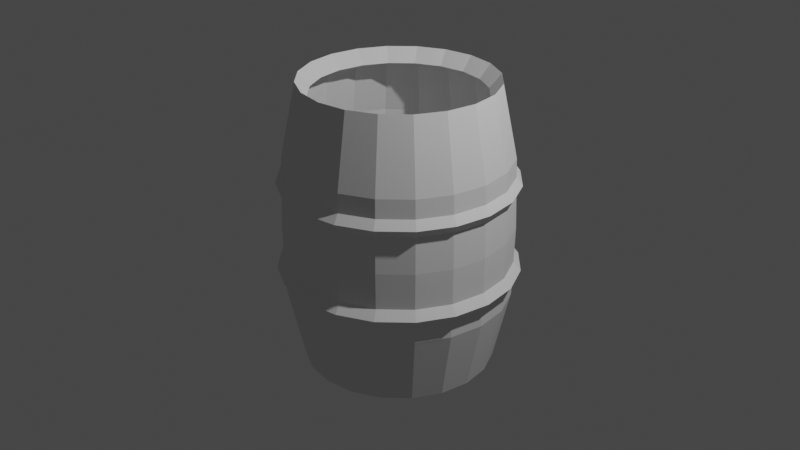 # Source: barrel-open.blend  (saved by Blender 2.81.16; exported with 4.5.12 LTS)
import bpy
from mathutils import Matrix  # noqa: F401  (used for matrix-valued properties, if any)

bpy.ops.wm.read_factory_settings(use_empty=True)
scene = bpy.context.scene
scene.name = 'Scene'

# ---- collections
col_collection = bpy.data.collections.new('Collection'); scene.collection.children.link(col_collection)

# ---- world
world_world = bpy.data.worlds.new('World'); scene.world = world_world
world_world.use_nodes = True; world_world.node_tree.nodes.clear()
_N = world_world.node_tree.nodes; _L = world_world.node_tree.links
n0 = _N.new('ShaderNodeOutputWorld'); n0.name = 'World Output'; n0.location = (300, 300)
n1 = _N.new('ShaderNodeBackground'); n1.name = 'Background'; n1.location = (10, 300)
n1.inputs[0].default_value = (0.05088, 0.05088, 0.05088, 1.0)
_L.new(n1.outputs[0], n0.inputs[0])
n0.is_active_output = True
world_world.color = (0.05088, 0.05088, 0.05088)
world_world.use_sun_shadow = False
world_world.sun_shadow_jitter_overblur = 0.0

# ---- cameras
cam_camera = bpy.data.cameras.new('Camera')
cam_camera.clip_end = 100.0
cam_camera.ortho_scale = 7.314

# ---- lights
light_light = bpy.data.lights.new('Light', 'POINT')
light_light.transmission_factor = 0.0
light_light.energy = 1000.0
light_light.shadow_soft_size = 0.1
light_light.shadow_maximum_resolution = 0.006
light_light.use_absolute_resolution = True

# ---- meshes
me_cylinder = bpy.data.meshes.new('Cylinder')
me_cylinder.from_pydata([(0.0, 1.0, -1.0), (0.0, 1.0, 1.0), (0.309, 0.9511, -1.0), (0.309, 0.9511, 1.0), (0.5878, 0.809, -1.0), (0.5878, 0.809, 1.0), (0.809, 0.5878, -1.0), (0.809, 0.5878, 1.0), (0.9511, 0.309, -1.0), (0.9511, 0.309, 1.0), (1.0, -4.371e-08, -1.0), (1.0, -4.371e-08, 1.0), (0.9511, -0.309, -1.0), (0.9511, -0.309, 1.0), (0.809, -0.5878, -1.0), (0.809, -0.5878, 1.0), (0.5878, -0.809, -1.0), (0.5878, -0.809, 1.0), (0.309, -0.9511, -1.0), (0.309, -0.9511, 1.0), (-3.258e-07, -1.0, -1.0), (-3.258e-07, -1.0, 1.0), (-0.309, -0.9511, -1.0), (-0.309, -0.9511, 1.0), (-0.5878, -0.809, -1.0), (-0.5878, -0.809, 1.0), (-0.809, -0.5878, -1.0), (-0.809, -0.5878, 1.0), (-0.9511, -0.309, -1.0), (-0.9511, -0.309, 1.0), (-1.0, 9.656e-07, -1.0), (-1.0, 9.656e-07, 1.0), (-0.9511, 0.309, -1.0), (-0.9511, 0.309, 1.0), (-0.809, 0.5878, -1.0), (-0.809, 0.5878, 1.0), (-0.5878, 0.809, -1.0), (-0.5878, 0.809, 1.0), (-0.309, 0.9511, -1.0), (-0.309, 0.9511, 1.0), (-1.065e-08, 1.183, 0.0), (0.3656, 1.125, 0.0), (0.6955, 0.9573, 0.0), (0.9573, 0.6955, 0.0), (1.125, 0.3656, 0.0), (1.183, -1.052e-07, 0.0), (1.125, -0.3656, 0.0), (0.9573, -0.6955, 0.0), (0.6955, -0.9573, 0.0), (0.3656, -1.125, 0.0), (-3.962e-07, -1.183, 0.0), (-0.3656, -1.125, 0.0), (-0.6955, -0.9573, 0.0), (-0.9573, -0.6955, 0.0), (-1.125, -0.3656, 0.0), (-1.183, 1.089e-06, 0.0), (-1.125, 0.3656, 0.0), (-0.9573, 0.6955, 0.0), (-0.6955, 0.9573, 0.0), (-0.3656, 1.125, 0.0), (-6.797e-09, 1.157, 0.5), (0.3574, 1.1, 0.5), (0.6799, 0.9358, 0.5), (0.9358, 0.6799, 0.5), (1.1, 0.3574, 0.5), (1.157, -9.703e-08, 0.5), (1.1, -0.3574, 0.5), (0.9358, -0.6799, 0.5), (0.6799, -0.9358, 0.5), (0.3574, -1.1, 0.5), (-3.837e-07, -1.157, 0.5), (-0.3574, -1.1, 0.5), (-0.6799, -0.9358, 0.5), (-0.9358, -0.6799, 0.5), (-1.1, -0.3574, 0.5), (-1.157, 1.07e-06, 0.5), (-1.1, 0.3574, 0.5), (-0.9358, 0.6799, 0.5), (-0.6799, 0.9358, 0.5), (-0.3574, 1.1, 0.5), (0.3606, 1.11, -0.5), (0.6859, 0.9441, -0.5), (0.9441, 0.6859, -0.5), (1.11, 0.3606, -0.5), (1.167, -9.935e-08, -0.5), (1.11, -0.3606, -0.5), (0.9441, -0.6859, -0.5), (0.6859, -0.9441, -0.5), (0.3606, -1.11, -0.5), (-3.872e-07, -1.167, -0.5), (-0.3606, -1.11, -0.5), (-0.6859, -0.9441, -0.5), (-0.9441, -0.6859, -0.5), (-1.11, -0.3606, -0.5), (-1.167, 1.078e-06, -0.5), (-1.11, 0.3606, -0.5), (-0.9441, 0.6859, -0.5), (-0.6859, 0.9441, -0.5), (-0.3606, 1.11, -0.5), (-7.01e-09, 1.167, -0.5), (0.2783, 0.8308, 0.9056), (0.0058, 0.874, 0.9056), (0.5241, 0.7055, 0.9056), (0.7192, 0.5105, 0.9056), (0.8445, 0.2646, 0.9056), (0.8876, -0.007877, 0.9056), (0.8445, -0.2804, 0.9056), (0.7192, -0.5262, 0.9056), (0.5241, -0.7213, 0.9056), (0.2783, -0.8466, 0.9056), (0.0058, -0.8897, 0.9056), (-0.2667, -0.8466, 0.9056), (-0.5125, -0.7213, 0.9056), (-0.7076, -0.5262, 0.9056), (-0.8329, -0.2804, 0.9056), (-0.876, -0.007876, 0.9056), (-0.8329, 0.2646, 0.9056), (-0.7076, 0.5105, 0.9056), (-0.5125, 0.7055, 0.9056), (-0.2667, 0.8308, 0.9056), (0.3615, 1.113, 0.25), (0.6877, 0.9465, 0.25), (0.9465, 0.6877, 0.25), (1.113, 0.3615, 0.25), (1.17, -1.011e-07, 0.25), (1.113, -0.3615, 0.25), (0.9465, -0.6877, 0.25), (0.6877, -0.9465, 0.25), (0.3615, -1.113, 0.25), (-3.899e-07, -1.17, 0.25), (-0.3615, -1.113, 0.25), (-0.6877, -0.9465, 0.25), (-0.9465, -0.6877, 0.25), (-1.113, -0.3615, 0.25), (-1.17, 1.08e-06, 0.25), (-1.113, 0.3615, 0.25), (-0.9465, 0.6877, 0.25), (-0.6877, 0.9465, 0.25), (-0.3615, 1.113, 0.25), (-8.723e-09, 1.17, 0.25), (-7.782e-09, 1.163, 0.3722), (0.3595, 1.107, 0.3722), (0.6839, 0.9413, 0.3722), (0.9413, 0.6839, 0.3722), (1.107, 0.3595, 0.3722), (1.163, -9.913e-08, 0.3722), (1.107, -0.3595, 0.3722), (0.9413, -0.6839, 0.3722), (0.6839, -0.9413, 0.3722), (0.3595, -1.107, 0.3722), (-3.869e-07, -1.163, 0.3722), (-0.3595, -1.107, 0.3722), (-0.6839, -0.9413, 0.3722), (-0.9413, -0.6839, 0.3722), (-1.107, -0.3595, 0.3722), (-1.163, 1.075e-06, 0.3722), (-1.107, 0.3595, 0.3722), (-0.9413, 0.6839, 0.3722), (-0.6839, 0.9413, 0.3722), (-0.3595, 1.107, 0.3722), (-8.83e-09, 1.175, -0.25), (0.3631, 1.118, -0.25), (0.6907, 0.9507, -0.25), (0.9507, 0.6907, -0.25), (1.118, 0.3631, -0.25), (1.175, -1.023e-07, -0.25), (1.118, -0.3631, -0.25), (0.9507, -0.6907, -0.25), (0.6907, -0.9507, -0.25), (0.3631, -1.118, -0.25), (-3.917e-07, -1.175, -0.25), (-0.3631, -1.118, -0.25), (-0.6907, -0.9507, -0.25), (-0.9507, -0.6907, -0.25), (-1.118, -0.3631, -0.25), (-1.175, 1.084e-06, -0.25), (-1.118, 0.3631, -0.25), (-0.9507, 0.6907, -0.25), (-0.6907, 0.9507, -0.25), (-0.3631, 1.118, -0.25), (0.3619, 1.114, -0.375), (0.6883, 0.9474, -0.375), (0.9474, 0.6883, -0.375), (1.114, 0.3619, -0.375), (1.171, -1.008e-07, -0.375), (1.114, -0.3619, -0.375), (0.9474, -0.6883, -0.375), (0.6883, -0.9474, -0.375), (0.3619, -1.114, -0.375), (-3.895e-07, -1.171, -0.375), (-0.3619, -1.114, -0.375), (-0.6883, -0.9474, -0.375), (-0.9474, -0.6883, -0.375), (-1.114, -0.3619, -0.375), (-1.171, 1.081e-06, -0.375), (-1.114, 0.3619, -0.375), (-0.9474, 0.6883, -0.375), (-0.6883, 0.9474, -0.375), (-0.3619, 1.114, -0.375), (-7.92e-09, 1.171, -0.375), (0.3595, 1.107, 0.3707), (0.3615, 1.113, 0.2486), (0.6839, 0.9413, 0.3707), (0.6877, 0.9465, 0.2486), (0.9413, 0.6839, 0.3707), (0.9465, 0.6877, 0.2486), (1.107, 0.3595, 0.3707), (1.113, 0.3615, 0.2486), (1.163, -1.903e-07, 0.3707), (1.17, -1.923e-07, 0.2486), (1.107, -0.3595, 0.3707), (1.113, -0.3615, 0.2486), (0.9413, -0.6839, 0.3707), (0.9465, -0.6877, 0.2486), (0.6839, -0.9413, 0.3707), (0.6877, -0.9465, 0.2486), (0.3595, -1.107, 0.3707), (0.3615, -1.113, 0.2486), (-4.177e-07, -1.163, 0.3707), (-4.207e-07, -1.17, 0.2486), (-0.3595, -1.107, 0.3707), (-0.3615, -1.113, 0.2486), (-0.6839, -0.9413, 0.3707), (-0.6877, -0.9465, 0.2486), (-0.9413, -0.6839, 0.3707), (-0.9465, -0.6877, 0.2486), (-1.107, -0.3595, 0.3707), (-1.113, -0.3615, 0.2486), (-1.163, 9.841e-07, 0.3707), (-1.17, 9.886e-07, 0.2486), (-1.107, 0.3595, 0.3707), (-1.113, 0.3615, 0.2486), (-0.9413, 0.6839, 0.3707), (-0.9465, 0.6877, 0.2486), (-0.6839, 0.9413, 0.3707), (-0.6877, 0.9465, 0.2486), (-0.3595, 1.107, 0.3707), (-0.3615, 1.113, 0.2486), (-3.949e-08, 1.17, 0.2486), (-3.855e-08, 1.163, 0.3707), (-3.869e-08, 1.171, -0.3764), (-3.96e-08, 1.175, -0.2514), (0.3631, 1.118, -0.2514), (0.6907, 0.9507, -0.2514), (0.9507, 0.6907, -0.2514), (1.118, 0.3631, -0.2514), (1.175, -1.934e-07, -0.2514), (1.118, -0.3631, -0.2514), (0.9507, -0.6907, -0.2514), (0.6907, -0.9507, -0.2514), (0.3631, -1.118, -0.2514), (-4.225e-07, -1.175, -0.2514), (-0.3631, -1.118, -0.2514), (-0.6907, -0.9507, -0.2514), (-0.9507, -0.6907, -0.2514), (-1.118, -0.3631, -0.2514), (-1.175, 9.926e-07, -0.2514), (-1.118, 0.3631, -0.2514), (-0.9507, 0.6907, -0.2514), (-0.6907, 0.9507, -0.2514), (-0.3631, 1.118, -0.2514), (0.3619, 1.114, -0.3764), (0.6883, 0.9474, -0.3764), (0.9474, 0.6883, -0.3764), (1.114, 0.3619, -0.3764), (1.171, -1.92e-07, -0.3764), (1.114, -0.3619, -0.3764), (0.9474, -0.6883, -0.3764), (0.6883, -0.9474, -0.3764), (0.3619, -1.114, -0.3764), (-4.203e-07, -1.171, -0.3764), (-0.3619, -1.114, -0.3764), (-0.6883, -0.9474, -0.3764), (-0.9474, -0.6883, -0.3764), (-1.114, -0.3619, -0.3764), (-1.171, 9.9e-07, -0.3764), (-1.114, 0.3619, -0.3764), (-0.9474, 0.6883, -0.3764), (-0.6883, 0.9474, -0.3764), (-0.3619, 1.114, -0.3764), (0.3595, 1.107, 0.3707), (0.3615, 1.113, 0.2486), (0.6839, 0.9413, 0.3707), (0.6877, 0.9465, 0.2486), (0.9413, 0.6839, 0.3707), (0.9465, 0.6877, 0.2486), (1.107, 0.3595, 0.3707), (1.113, 0.3615, 0.2486), (1.163, -1.903e-07, 0.3707), (1.17, -1.923e-07, 0.2486), (1.107, -0.3595, 0.3707), (1.113, -0.3615, 0.2486), (0.9413, -0.6839, 0.3707), (0.9465, -0.6877, 0.2486), (0.6839, -0.9413, 0.3707), (0.6877, -0.9465, 0.2486), (0.3595, -1.107, 0.3707), (0.3615, -1.113, 0.2486), (-4.177e-07, -1.163, 0.3707), (-4.207e-07, -1.17, 0.2486), (-0.3595, -1.107, 0.3707), (-0.3615, -1.113, 0.2486), (-0.6839, -0.9413, 0.3707), (-0.6877, -0.9465, 0.2486), (-0.9413, -0.6839, 0.3707), (-0.9465, -0.6877, 0.2486), (-1.107, -0.3595, 0.3707), (-1.113, -0.3615, 0.2486), (-1.163, 9.841e-07, 0.3707), (-1.17, 9.886e-07, 0.2486), (-1.107, 0.3595, 0.3707), (-1.113, 0.3615, 0.2486), (-0.9413, 0.6839, 0.3707), (-0.9465, 0.6877, 0.2486), (-0.6839, 0.9413, 0.3707), (-0.6877, 0.9465, 0.2486), (-0.3595, 1.107, 0.3707), (-0.3615, 1.113, 0.2486), (-3.949e-08, 1.17, 0.2486), (-3.855e-08, 1.163, 0.3707), (-3.869e-08, 1.171, -0.3764), (-3.96e-08, 1.175, -0.2514), (0.3631, 1.118, -0.2514), (0.6907, 0.9507, -0.2514), (0.9507, 0.6907, -0.2514), (1.118, 0.3631, -0.2514), (1.175, -1.934e-07, -0.2514), (1.118, -0.3631, -0.2514), (0.9507, -0.6907, -0.2514), (0.6907, -0.9507, -0.2514), (0.3631, -1.118, -0.2514), (-4.225e-07, -1.175, -0.2514), (-0.3631, -1.118, -0.2514), (-0.6907, -0.9507, -0.2514), (-0.9507, -0.6907, -0.2514), (-1.118, -0.3631, -0.2514), (-1.175, 9.926e-07, -0.2514), (-1.118, 0.3631, -0.2514), (-0.9507, 0.6907, -0.2514), (-0.6907, 0.9507, -0.2514), (-0.3631, 1.118, -0.2514), (0.3619, 1.114, -0.3764), (0.6883, 0.9474, -0.3764), (0.9474, 0.6883, -0.3764), (1.114, 0.3619, -0.3764), (1.171, -1.92e-07, -0.3764), (1.114, -0.3619, -0.3764), (0.9474, -0.6883, -0.3764), (0.6883, -0.9474, -0.3764), (0.3619, -1.114, -0.3764), (-4.203e-07, -1.171, -0.3764), (-0.3619, -1.114, -0.3764), (-0.6883, -0.9474, -0.3764), (-0.9474, -0.6883, -0.3764), (-1.114, -0.3619, -0.3764), (-1.171, 9.9e-07, -0.3764), (-1.114, 0.3619, -0.3764), (-0.9474, 0.6883, -0.3764), (-0.6883, 0.9474, -0.3764), (-0.3619, 1.114, -0.3764), (0.3595, 1.107, 0.3707), (0.3615, 1.113, 0.2486), (0.6839, 0.9413, 0.3707), (0.6877, 0.9465, 0.2486), (0.9413, 0.6839, 0.3707), (0.9465, 0.6877, 0.2486), (1.107, 0.3595, 0.3707), (1.113, 0.3615, 0.2486), (1.163, -1.903e-07, 0.3707), (1.17, -1.923e-07, 0.2486), (1.107, -0.3595, 0.3707), (1.113, -0.3615, 0.2486), (0.9413, -0.6839, 0.3707), (0.9465, -0.6877, 0.2486), (0.6839, -0.9413, 0.3707), (0.6877, -0.9465, 0.2486), (0.3595, -1.107, 0.3707), (0.3615, -1.113, 0.2486), (-4.177e-07, -1.163, 0.3707), (-4.207e-07, -1.17, 0.2486), (-0.3595, -1.107, 0.3707), (-0.3615, -1.113, 0.2486), (-0.6839, -0.9413, 0.3707), (-0.6877, -0.9465, 0.2486), (-0.9413, -0.6839, 0.3707), (-0.9465, -0.6877, 0.2486), (-1.107, -0.3595, 0.3707), (-1.113, -0.3615, 0.2486), (-1.163, 9.841e-07, 0.3707), (-1.17, 9.886e-07, 0.2486), (-1.107, 0.3595, 0.3707), (-1.113, 0.3615, 0.2486), (-0.9413, 0.6839, 0.3707), (-0.9465, 0.6877, 0.2486), (-0.6839, 0.9413, 0.3707), (-0.6877, 0.9465, 0.2486), (-0.3595, 1.107, 0.3707), (-0.3615, 1.113, 0.2486), (-3.949e-08, 1.17, 0.2486), (-3.855e-08, 1.163, 0.3707), (-3.869e-08, 1.171, -0.3764), (-3.96e-08, 1.175, -0.2514), (0.3631, 1.118, -0.2514), (0.6907, 0.9507, -0.2514), (0.9507, 0.6907, -0.2514), (1.118, 0.3631, -0.2514), (1.175, -1.934e-07, -0.2514), (1.118, -0.3631, -0.2514), (0.9507, -0.6907, -0.2514), (0.6907, -0.9507, -0.2514), (0.3631, -1.118, -0.2514), (-4.225e-07, -1.175, -0.2514), (-0.3631, -1.118, -0.2514), (-0.6907, -0.9507, -0.2514), (-0.9507, -0.6907, -0.2514), (-1.118, -0.3631, -0.2514), (-1.175, 9.926e-07, -0.2514), (-1.118, 0.3631, -0.2514), (-0.9507, 0.6907, -0.2514), (-0.6907, 0.9507, -0.2514), (-0.3631, 1.118, -0.2514), (0.3619, 1.114, -0.3764), (0.6883, 0.9474, -0.3764), (0.9474, 0.6883, -0.3764), (1.114, 0.3619, -0.3764), (1.171, -1.92e-07, -0.3764), (1.114, -0.3619, -0.3764), (0.9474, -0.6883, -0.3764), (0.6883, -0.9474, -0.3764), (0.3619, -1.114, -0.3764), (-4.203e-07, -1.171, -0.3764), (-0.3619, -1.114, -0.3764), (-0.6883, -0.9474, -0.3764), (-0.9474, -0.6883, -0.3764), (-1.114, -0.3619, -0.3764), (-1.171, 9.9e-07, -0.3764), (-1.114, 0.3619, -0.3764), (-0.9474, 0.6883, -0.3764), (-0.6883, 0.9474, -0.3764), (-0.3619, 1.114, -0.3764), (-4.579e-08, 1.252, -0.3139), (0.3869, 1.191, -0.3139), (0.736, 1.013, -0.3139), (1.013, 0.736, -0.3139), (1.191, 0.3869, -0.3139), (1.252, -2.173e-07, -0.3139), (1.191, -0.3869, -0.3139), (1.013, -0.736, -0.3139), (0.736, -1.013, -0.3139), (0.3869, -1.191, -0.3139), (-4.538e-07, -1.252, -0.3139), (-0.3869, -1.191, -0.3139), (-0.736, -1.013, -0.3139), (-1.013, -0.736, -0.3139), (-1.191, -0.3869, -0.3139), (-1.252, 1.046e-06, -0.3139), (-1.191, 0.3869, -0.3139), (-1.013, 0.736, -0.3139), (-0.736, 1.013, -0.3139), (-0.3869, 1.191, -0.3139), (0.3799, 1.169, 0.3097), (0.7225, 0.9945, 0.3097), (0.9945, 0.7225, 0.3097), (1.169, 0.3799, 0.3097), (1.229, -2.114e-07, 0.3097), (1.169, -0.3799, 0.3097), (0.9945, -0.7225, 0.3097), (0.7225, -0.9945, 0.3097), (0.3799, -1.169, 0.3097), (-4.42e-07, -1.229, 0.3097), (-0.3799, -1.169, 0.3097), (-0.7225, -0.9945, 0.3097), (-0.9945, -0.7225, 0.3097), (-1.169, -0.3799, 0.3097), (-1.229, 1.029e-06, 0.3097), (-1.169, 0.3799, 0.3097), (-0.9945, 0.7225, 0.3097), (-0.7225, 0.9945, 0.3097), (-0.3799, 1.169, 0.3097), (-4.148e-08, 1.229, 0.3097), (3.252e-09, 0.944, -0.9334), (0.2917, 0.8978, -0.9334), (0.5549, 0.7637, -0.9334), (0.7637, 0.5549, -0.9334), (0.8978, 0.2917, -0.9334), (0.944, -2.492e-08, -0.9334), (0.8978, -0.2917, -0.9334), (0.7637, -0.5549, -0.9334), (0.5549, -0.7637, -0.9334), (0.2917, -0.8978, -0.9334), (-3.044e-07, -0.944, -0.9334), (-0.2917, -0.8978, -0.9334), (-0.5549, -0.7637, -0.9334), (-0.7637, -0.5549, -0.9334), (-0.8978, -0.2917, -0.9334), (-0.944, 9.279e-07, -0.9334), (-0.8978, 0.2917, -0.9334), (-0.7637, 0.5549, -0.9334), (-0.5549, 0.7637, -0.9334), (-0.2917, 0.8978, -0.9334), (-0.2982, -0.7134, 0.9076), (-0.3142, -0.616, 0.9482)], [(501, 500)], [(60, 1, 3, 61), (61, 3, 5, 62), (62, 5, 7, 63), (63, 7, 9, 64), (64, 9, 11, 65), (65, 11, 13, 66), (66, 13, 15, 67), (67, 15, 17, 68), (68, 17, 19, 69), (69, 19, 21, 70), (70, 21, 23, 71), (71, 23, 25, 72), (72, 25, 27, 73), (73, 27, 29, 74), (74, 29, 31, 75), (75, 31, 33, 76), (76, 33, 35, 77), (77, 35, 37, 78), (29, 27, 113, 114), (78, 37, 39, 79), (79, 39, 1, 60), (10, 12, 486, 485), (179, 59, 40, 160), (178, 58, 59, 179), (177, 57, 58, 178), (176, 56, 57, 177), (175, 55, 56, 176), (174, 54, 55, 175), (173, 53, 54, 174), (172, 52, 53, 173), (171, 51, 52, 172), (170, 50, 51, 171), (169, 49, 50, 170), (168, 48, 49, 169), (167, 47, 48, 168), (166, 46, 47, 167), (165, 45, 46, 166), (164, 44, 45, 165), (163, 43, 44, 164), (162, 42, 43, 163), (161, 41, 42, 162), (160, 40, 41, 161), (159, 79, 60, 140), (158, 78, 79, 159), (157, 77, 78, 158), (156, 76, 77, 157), (155, 75, 76, 156), (154, 74, 75, 155), (153, 73, 74, 154), (152, 72, 73, 153), (151, 71, 72, 152), (150, 70, 71, 151), (149, 69, 70, 150), (148, 68, 69, 149), (147, 67, 68, 148), (146, 66, 67, 147), (145, 65, 66, 146), (144, 64, 65, 145), (143, 63, 64, 144), (142, 62, 63, 143), (141, 61, 62, 142), (140, 60, 61, 141), (0, 99, 80, 2), (2, 80, 81, 4), (4, 81, 82, 6), (6, 82, 83, 8), (8, 83, 84, 10), (10, 84, 85, 12), (12, 85, 86, 14), (14, 86, 87, 16), (16, 87, 88, 18), (18, 88, 89, 20), (20, 89, 90, 22), (22, 90, 91, 24), (24, 91, 92, 26), (26, 92, 93, 28), (28, 93, 94, 30), (30, 94, 95, 32), (32, 95, 96, 34), (34, 96, 97, 36), (36, 97, 98, 38), (38, 98, 99, 0), (39, 37, 118, 119), (5, 3, 100, 102), (15, 13, 106, 107), (25, 23, 111, 112), (35, 33, 116, 117), (11, 9, 104, 105), (21, 19, 109, 110), (31, 29, 114, 115), (1, 39, 119, 101), (7, 5, 102, 103), (17, 15, 107, 108), (3, 1, 101, 100), (27, 25, 112, 113), (37, 35, 117, 118), (13, 11, 105, 106), (23, 21, 110, 111), (33, 31, 115, 116), (9, 7, 103, 104), (19, 17, 108, 109), (40, 139, 120, 41), (41, 120, 121, 42), (42, 121, 122, 43), (43, 122, 123, 44), (44, 123, 124, 45), (45, 124, 125, 46), (46, 125, 126, 47), (47, 126, 127, 48), (48, 127, 128, 49), (49, 128, 129, 50), (50, 129, 130, 51), (51, 130, 131, 52), (52, 131, 132, 53), (53, 132, 133, 54), (54, 133, 134, 55), (55, 134, 135, 56), (56, 135, 136, 57), (57, 136, 137, 58), (58, 137, 138, 59), (59, 138, 139, 40), (180, 199, 240, 261), (166, 167, 248, 247), (127, 126, 213, 215), (181, 180, 261, 262), (159, 140, 239, 236), (165, 166, 247, 246), (126, 125, 211, 213), (182, 181, 262, 263), (158, 159, 236, 234), (164, 165, 246, 245), (125, 124, 209, 211), (183, 182, 263, 264), (157, 158, 234, 232), (163, 164, 245, 244), (124, 123, 207, 209), (184, 183, 264, 265), (156, 157, 232, 230), (162, 163, 244, 243), (123, 122, 205, 207), (185, 184, 265, 266), (155, 156, 230, 228), (161, 162, 243, 242), (122, 121, 203, 205), (186, 185, 266, 267), (154, 155, 228, 226), (160, 161, 242, 241), (121, 120, 201, 203), (187, 186, 267, 268), (153, 154, 226, 224), (120, 139, 238, 201), (188, 187, 268, 269), (152, 153, 224, 222), (189, 188, 269, 270), (151, 152, 222, 220), (190, 189, 270, 271), (150, 151, 220, 218), (191, 190, 271, 272), (149, 150, 218, 216), (192, 191, 272, 273), (148, 149, 216, 214), (98, 198, 199, 99), (97, 197, 198, 98), (96, 196, 197, 97), (95, 195, 196, 96), (94, 194, 195, 95), (93, 193, 194, 94), (92, 192, 193, 93), (91, 191, 192, 92), (90, 190, 191, 91), (89, 189, 190, 90), (88, 188, 189, 89), (87, 187, 188, 88), (86, 186, 187, 87), (85, 185, 186, 86), (84, 184, 185, 85), (83, 183, 184, 84), (82, 182, 183, 83), (81, 181, 182, 82), (80, 180, 181, 81), (99, 199, 180, 80), (258, 259, 339, 338), (276, 275, 355, 356), (213, 211, 291, 293), (220, 222, 302, 300), (257, 258, 338, 337), (277, 276, 356, 357), (211, 209, 289, 291), (218, 220, 300, 298), (256, 257, 337, 336), (278, 277, 357, 358), (209, 207, 287, 289), (216, 218, 298, 296), (255, 256, 336, 335), (279, 278, 358, 359), (207, 205, 285, 287), (214, 216, 296, 294), (254, 255, 335, 334), (240, 279, 359, 320), (205, 203, 283, 285), (212, 214, 294, 292), (253, 254, 334, 333), (203, 201, 281, 283), (210, 212, 292, 290), (252, 253, 333, 332), (201, 238, 318, 281), (208, 210, 290, 288), (251, 252, 332, 331), (206, 208, 288, 286), (250, 251, 331, 330), (204, 206, 286, 284), (249, 250, 330, 329), (202, 204, 284, 282), (248, 249, 329, 328), (200, 202, 282, 280), (247, 248, 328, 327), (261, 240, 320, 341), (239, 200, 280, 319), (246, 247, 327, 326), (262, 261, 341, 342), (245, 246, 326, 325), (128, 127, 215, 217), (167, 168, 249, 248), (129, 128, 217, 219), (168, 169, 250, 249), (130, 129, 219, 221), (169, 170, 251, 250), (131, 130, 221, 223), (170, 171, 252, 251), (132, 131, 223, 225), (171, 172, 253, 252), (133, 132, 225, 227), (172, 173, 254, 253), (140, 141, 200, 239), (134, 133, 227, 229), (173, 174, 255, 254), (141, 142, 202, 200), (135, 134, 229, 231), (199, 198, 279, 240), (174, 175, 256, 255), (142, 143, 204, 202), (136, 135, 231, 233), (198, 197, 278, 279), (175, 176, 257, 256), (143, 144, 206, 204), (137, 136, 233, 235), (197, 196, 277, 278), (176, 177, 258, 257), (144, 145, 208, 206), (138, 137, 235, 237), (196, 195, 276, 277), (177, 178, 259, 258), (145, 146, 210, 208), (139, 138, 237, 238), (195, 194, 275, 276), (178, 179, 260, 259), (146, 147, 212, 210), (194, 193, 274, 275), (179, 160, 241, 260), (147, 148, 214, 212), (193, 192, 273, 274), (358, 357, 437, 438), (289, 287, 367, 369), (296, 298, 378, 376), (335, 336, 416, 415), (359, 358, 438, 439), (287, 285, 365, 367), (294, 296, 376, 374), (334, 335, 415, 414), (320, 359, 439, 400), (285, 283, 363, 365), (292, 294, 374, 372), (333, 334, 414, 413), (283, 281, 361, 363), (290, 292, 372, 370), (332, 333, 413, 412), (281, 318, 398, 361), (288, 290, 370, 368), (331, 332, 412, 411), (286, 288, 368, 366), (330, 331, 411, 410), (284, 286, 366, 364), (329, 330, 410, 409), (282, 284, 364, 362), (328, 329, 409, 408), (280, 282, 362, 360), (327, 328, 408, 407), (341, 320, 400, 421), (319, 280, 360, 399), (326, 327, 407, 406), (342, 341, 421, 422), (325, 326, 406, 405), (343, 342, 422, 423), (318, 317, 397, 398), (324, 325, 405, 404), (344, 343, 423, 424), (317, 315, 395, 397), (323, 324, 404, 403), (345, 344, 424, 425), (315, 313, 393, 395), (322, 323, 403, 402), (222, 224, 304, 302), (215, 213, 293, 295), (275, 274, 354, 355), (259, 260, 340, 339), (224, 226, 306, 304), (217, 215, 295, 297), (274, 273, 353, 354), (260, 241, 321, 340), (226, 228, 308, 306), (219, 217, 297, 299), (273, 272, 352, 353), (228, 230, 310, 308), (221, 219, 299, 301), (272, 271, 351, 352), (230, 232, 312, 310), (223, 221, 301, 303), (271, 270, 350, 351), (232, 234, 314, 312), (225, 223, 303, 305), (270, 269, 349, 350), (234, 236, 316, 314), (227, 225, 305, 307), (269, 268, 348, 349), (236, 239, 319, 316), (229, 227, 307, 309), (268, 267, 347, 348), (231, 229, 309, 311), (267, 266, 346, 347), (241, 242, 322, 321), (233, 231, 311, 313), (266, 265, 345, 346), (242, 243, 323, 322), (235, 233, 313, 315), (265, 264, 344, 345), (243, 244, 324, 323), (237, 235, 315, 317), (264, 263, 343, 344), (244, 245, 325, 324), (238, 237, 317, 318), (263, 262, 342, 343), (479, 399, 360, 460), (460, 360, 362, 461), (461, 362, 364, 462), (462, 364, 366, 463), (463, 366, 368, 464), (464, 368, 370, 465), (465, 370, 372, 466), (466, 372, 374, 467), (467, 374, 376, 468), (468, 376, 378, 469), (469, 378, 380, 470), (470, 380, 382, 471), (471, 382, 384, 472), (472, 384, 386, 473), (473, 386, 388, 474), (474, 388, 390, 475), (475, 390, 392, 476), (476, 392, 394, 477), (477, 394, 396, 478), (478, 396, 399, 479), (440, 401, 402, 441), (441, 402, 403, 442), (442, 403, 404, 443), (443, 404, 405, 444), (444, 405, 406, 445), (445, 406, 407, 446), (446, 407, 408, 447), (447, 408, 409, 448), (448, 409, 410, 449), (449, 410, 411, 450), (450, 411, 412, 451), (451, 412, 413, 452), (452, 413, 414, 453), (453, 414, 415, 454), (454, 415, 416, 455), (455, 416, 417, 456), (456, 417, 418, 457), (457, 418, 419, 458), (458, 419, 420, 459), (459, 420, 401, 440), (336, 337, 417, 416), (298, 300, 380, 378), (291, 289, 369, 371), (357, 356, 436, 437), (337, 338, 418, 417), (300, 302, 382, 380), (293, 291, 371, 373), (356, 355, 435, 436), (338, 339, 419, 418), (302, 304, 384, 382), (295, 293, 373, 375), (355, 354, 434, 435), (339, 340, 420, 419), (304, 306, 386, 384), (297, 295, 375, 377), (354, 353, 433, 434), (340, 321, 401, 420), (306, 308, 388, 386), (299, 297, 377, 379), (353, 352, 432, 433), (308, 310, 390, 388), (301, 299, 379, 381), (352, 351, 431, 432), (310, 312, 392, 390), (303, 301, 381, 383), (351, 350, 430, 431), (312, 314, 394, 392), (305, 303, 383, 385), (350, 349, 429, 430), (314, 316, 396, 394), (307, 305, 385, 387), (349, 348, 428, 429), (316, 319, 399, 396), (309, 307, 387, 389), (348, 347, 427, 428), (311, 309, 389, 391), (347, 346, 426, 427), (321, 322, 402, 401), (313, 311, 391, 393), (346, 345, 425, 426), (439, 459, 440, 400), (438, 458, 459, 439), (437, 457, 458, 438), (436, 456, 457, 437), (435, 455, 456, 436), (434, 454, 455, 435), (433, 453, 454, 434), (432, 452, 453, 433), (431, 451, 452, 432), (430, 450, 451, 431), (429, 449, 450, 430), (428, 448, 449, 429), (427, 447, 448, 428), (426, 446, 447, 427), (425, 445, 446, 426), (424, 444, 445, 425), (423, 443, 444, 424), (422, 442, 443, 423), (421, 441, 442, 422), (400, 440, 441, 421), (397, 478, 479, 398), (395, 477, 478, 397), (393, 476, 477, 395), (391, 475, 476, 393), (389, 474, 475, 391), (387, 473, 474, 389), (385, 472, 473, 387), (383, 471, 472, 385), (381, 470, 471, 383), (379, 469, 470, 381), (377, 468, 469, 379), (375, 467, 468, 377), (373, 466, 467, 375), (371, 465, 466, 373), (369, 464, 465, 371), (367, 463, 464, 369), (365, 462, 463, 367), (363, 461, 462, 365), (361, 460, 461, 363), (398, 479, 460, 361), (480, 481, 482, 483, 484, 485, 486, 487, 488, 489, 490, 491, 492, 493, 494, 495, 496, 497, 498, 499), (20, 22, 491, 490), (30, 32, 496, 495), (6, 8, 484, 483), (16, 18, 489, 488), (26, 28, 494, 493), (36, 38, 499, 498), (2, 4, 482, 481), (12, 14, 487, 486), (22, 24, 492, 491), (32, 34, 497, 496), (8, 10, 485, 484), (18, 20, 490, 489), (28, 30, 495, 494), (38, 0, 480, 499), (4, 6, 483, 482), (14, 16, 488, 487), (0, 2, 481, 480), (24, 26, 493, 492), (34, 36, 498, 497)])
_uv = me_cylinder.uv_layers.new(name='UVMap')
_uv.uv.foreach_set('vector', [1.0, 0.875, 1.0, 1.0, 0.95, 1.0, 0.95, 0.875, 0.95, 0.875, 0.95, 1.0, 0.9, 1.0, 0.9, 0.875, 0.9, 0.875, 0.9, 1.0, 0.85, 1.0, 0.85, 0.875, 0.85, 0.875, 0.85, 1.0, 0.8, 1.0, 0.8, 0.875, 0.8, 0.875, 0.8, 1.0, 0.75, 1.0, 0.75, 0.875, 0.75, 0.875, 0.75, 1.0, 0.7, 1.0, 0.7, 0.875, 0.7, 0.875, 0.7, 1.0, 0.65, 1.0, 0.65, 0.875, 0.65, 0.875, 0.65, 1.0, 0.6, 1.0, 0.6, 0.875, 0.6, 0.875, 0.6, 1.0, 0.55, 1.0, 0.55, 0.875, 0.55, 0.875, 0.55, 1.0, 0.5, 1.0, 0.5, 0.875, 0.5, 0.875, 0.5, 1.0, 0.45, 1.0, 0.45, 0.875, 0.45, 0.875, 0.45, 1.0, 0.4, 1.0, 0.4, 0.875, 0.4, 0.875, 0.4, 1.0, 0.35, 1.0, 0.35, 0.875, 0.35, 0.875, 0.35, 1.0, 0.3, 1.0, 0.3, 0.875, 0.3, 0.875, 0.3, 1.0, 0.25, 1.0, 0.25, 0.875, 0.25, 0.875, 0.25, 1.0, 0.2, 1.0, 0.2, 0.875, 0.2, 0.875, 0.2, 1.0, 0.15, 1.0, 0.15, 0.875, 0.15, 0.875, 0.15, 1.0, 0.1, 1.0, 0.1, 0.875, 0.3, 1.0, 0.35, 1.0, 0.35, 1.0, 0.3, 1.0, 0.1, 0.875, 0.1, 1.0, 0.05, 1.0, 0.05, 0.875, 0.05, 0.875, 0.05, 1.0, -1.565e-07, 1.0, -1.565e-07, 0.875, 0.75, 0.5, 0.7, 0.5, 0.7, 0.5, 0.75, 0.5, 0.05, 0.6875, 0.05, 0.75, -1.565e-07, 0.75, -1.565e-07, 0.6875, 0.1, 0.6875, 0.1, 0.75, 0.05, 0.75, 0.05, 0.6875, 0.15, 0.6875, 0.15, 0.75, 0.1, 0.75, 0.1, 0.6875, 0.2, 0.6875, 0.2, 0.75, 0.15, 0.75, 0.15, 0.6875, 0.25, 0.6875, 0.25, 0.75, 0.2, 0.75, 0.2, 0.6875, 0.3, 0.6875, 0.3, 0.75, 0.25, 0.75, 0.25, 0.6875, 0.35, 0.6875, 0.35, 0.75, 0.3, 0.75, 0.3, 0.6875, 0.4, 0.6875, 0.4, 0.75, 0.35, 0.75, 0.35, 0.6875, 0.45, 0.6875, 0.45, 0.75, 0.4, 0.75, 0.4, 0.6875, 0.5, 0.6875, 0.5, 0.75, 0.45, 0.75, 0.45, 0.6875, 0.55, 0.6875, 0.55, 0.75, 0.5, 0.75, 0.5, 0.6875, 0.6, 0.6875, 0.6, 0.75, 0.55, 0.75, 0.55, 0.6875, 0.65, 0.6875, 0.65, 0.75, 0.6, 0.75, 0.6, 0.6875, 0.7, 0.6875, 0.7, 0.75, 0.65, 0.75, 0.65, 0.6875, 0.75, 0.6875, 0.75, 0.75, 0.7, 0.75, 0.7, 0.6875, 0.8, 0.6875, 0.8, 0.75, 0.75, 0.75, 0.75, 0.6875, 0.85, 0.6875, 0.85, 0.75, 0.8, 0.75, 0.8, 0.6875, 0.9, 0.6875, 0.9, 0.75, 0.85, 0.75, 0.85, 0.6875, 0.95, 0.6875, 0.95, 0.75, 0.9, 0.75, 0.9, 0.6875, 1.0, 0.6875, 1.0, 0.75, 0.95, 0.75, 0.95, 0.6875, 0.05, 0.843, 0.05, 0.875, -1.565e-07, 0.875, -1.565e-07, 0.843, 0.1, 0.843, 0.1, 0.875, 0.05, 0.875, 0.05, 0.843, 0.15, 0.843, 0.15, 0.875, 0.1, 0.875, 0.1, 0.843, 0.2, 0.843, 0.2, 0.875, 0.15, 0.875, 0.15, 0.843, 0.25, 0.843, 0.25, 0.875, 0.2, 0.875, 0.2, 0.843, 0.3, 0.843, 0.3, 0.875, 0.25, 0.875, 0.25, 0.843, 0.35, 0.843, 0.35, 0.875, 0.3, 0.875, 0.3, 0.843, 0.4, 0.843, 0.4, 0.875, 0.35, 0.875, 0.35, 0.843, 0.45, 0.843, 0.45, 0.875, 0.4, 0.875, 0.4, 0.843, 0.5, 0.843, 0.5, 0.875, 0.45, 0.875, 0.45, 0.843, 0.55, 0.843, 0.55, 0.875, 0.5, 0.875, 0.5, 0.843, 0.6, 0.843, 0.6, 0.875, 0.55, 0.875, 0.55, 0.843, 0.65, 0.843, 0.65, 0.875, 0.6, 0.875, 0.6, 0.843, 0.7, 0.843, 0.7, 0.875, 0.65, 0.875, 0.65, 0.843, 0.75, 0.843, 0.75, 0.875, 0.7, 0.875, 0.7, 0.843, 0.8, 0.843, 0.8, 0.875, 0.75, 0.875, 0.75, 0.843, 0.85, 0.843, 0.85, 0.875, 0.8, 0.875, 0.8, 0.843, 0.9, 0.843, 0.9, 0.875, 0.85, 0.875, 0.85, 0.843, 0.95, 0.843, 0.95, 0.875, 0.9, 0.875, 0.9, 0.843, 1.0, 0.843, 1.0, 0.875, 0.95, 0.875, 0.95, 0.843, 1.0, 0.5, 1.0, 0.625, 0.95, 0.625, 0.95, 0.5, 0.95, 0.5, 0.95, 0.625, 0.9, 0.625, 0.9, 0.5, 0.9, 0.5, 0.9, 0.625, 0.85, 0.625, 0.85, 0.5, 0.85, 0.5, 0.85, 0.625, 0.8, 0.625, 0.8, 0.5, 0.8, 0.5, 0.8, 0.625, 0.75, 0.625, 0.75, 0.5, 0.75, 0.5, 0.75, 0.625, 0.7, 0.625, 0.7, 0.5, 0.7, 0.5, 0.7, 0.625, 0.65, 0.625, 0.65, 0.5, 0.65, 0.5, 0.65, 0.625, 0.6, 0.625, 0.6, 0.5, 0.6, 0.5, 0.6, 0.625, 0.55, 0.625, 0.55, 0.5, 0.55, 0.5, 0.55, 0.625, 0.5, 0.625, 0.5, 0.5, 0.5, 0.5, 0.5, 0.625, 0.45, 0.625, 0.45, 0.5, 0.45, 0.5, 0.45, 0.625, 0.4, 0.625, 0.4, 0.5, 0.4, 0.5, 0.4, 0.625, 0.35, 0.625, 0.35, 0.5, 0.35, 0.5, 0.35, 0.625, 0.3, 0.625, 0.3, 0.5, 0.3, 0.5, 0.3, 0.625, 0.25, 0.625, 0.25, 0.5, 0.25, 0.5, 0.25, 0.625, 0.2, 0.625, 0.2, 0.5, 0.2, 0.5, 0.2, 0.625, 0.15, 0.625, 0.15, 0.5, 0.15, 0.5, 0.15, 0.625, 0.1, 0.625, 0.1, 0.5, 0.1, 0.5, 0.1, 0.625, 0.05, 0.625, 0.05, 0.5, 0.05, 0.5, 0.05, 0.625, -1.565e-07, 0.625, -1.565e-07, 0.5, 0.05, 1.0, 0.1, 1.0, 0.1, 1.0, 0.05, 1.0, 0.9, 1.0, 0.95, 1.0, 0.95, 1.0, 0.9, 1.0, 0.65, 1.0, 0.7, 1.0, 0.7, 1.0, 0.65, 1.0, 0.4, 1.0, 0.45, 1.0, 0.45, 1.0, 0.4, 1.0, 0.15, 1.0, 0.2, 1.0, 0.2, 1.0, 0.15, 1.0, 0.75, 1.0, 0.8, 1.0, 0.8, 1.0, 0.75, 1.0, 0.5, 1.0, 0.55, 1.0, 0.55, 1.0, 0.5, 1.0, 0.25, 1.0, 0.3, 1.0, 0.3, 1.0, 0.25, 1.0, -1.565e-07, 1.0, 0.05, 1.0, 0.05, 1.0, -1.565e-07, 1.0, 0.85, 1.0, 0.9, 1.0, 0.9, 1.0, 0.85, 1.0, 0.6, 1.0, 0.65, 1.0, 0.65, 1.0, 0.6, 1.0, 0.95, 1.0, 1.0, 1.0, 1.0, 1.0, 0.95, 1.0, 0.35, 1.0, 0.4, 1.0, 0.4, 1.0, 0.35, 1.0, 0.1, 1.0, 0.15, 1.0, 0.15, 1.0, 0.1, 1.0, 0.7, 1.0, 0.75, 1.0, 0.75, 1.0, 0.7, 1.0, 0.45, 1.0, 0.5, 1.0, 0.5, 1.0, 0.45, 1.0, 0.2, 1.0, 0.25, 1.0, 0.25, 1.0, 0.2, 1.0, 0.8, 1.0, 0.85, 1.0, 0.85, 1.0, 0.8, 1.0, 0.55, 1.0, 0.6, 1.0, 0.6, 1.0, 0.55, 1.0, 1.0, 0.75, 1.0, 0.8125, 0.95, 0.8125, 0.95, 0.75, 0.95, 0.75, 0.95, 0.8125, 0.9, 0.8125, 0.9, 0.75, 0.9, 0.75, 0.9, 0.8125, 0.85, 0.8125, 0.85, 0.75, 0.85, 0.75, 0.85, 0.8125, 0.8, 0.8125, 0.8, 0.75, 0.8, 0.75, 0.8, 0.8125, 0.75, 0.8125, 0.75, 0.75, 0.75, 0.75, 0.75, 0.8125, 0.7, 0.8125, 0.7, 0.75, 0.7, 0.75, 0.7, 0.8125, 0.65, 0.8125, 0.65, 0.75, 0.65, 0.75, 0.65, 0.8125, 0.6, 0.8125, 0.6, 0.75, 0.6, 0.75, 0.6, 0.8125, 0.55, 0.8125, 0.55, 0.75, 0.55, 0.75, 0.55, 0.8125, 0.5, 0.8125, 0.5, 0.75, 0.5, 0.75, 0.5, 0.8125, 0.45, 0.8125, 0.45, 0.75, 0.45, 0.75, 0.45, 0.8125, 0.4, 0.8125, 0.4, 0.75, 0.4, 0.75, 0.4, 0.8125, 0.35, 0.8125, 0.35, 0.75, 0.35, 0.75, 0.35, 0.8125, 0.3, 0.8125, 0.3, 0.75, 0.3, 0.75, 0.3, 0.8125, 0.25, 0.8125, 0.25, 0.75, 0.25, 0.75, 0.25, 0.8125, 0.2, 0.8125, 0.2, 0.75, 0.2, 0.75, 0.2, 0.8125, 0.15, 0.8125, 0.15, 0.75, 0.15, 0.75, 0.15, 0.8125, 0.1, 0.8125, 0.1, 0.75, 0.1, 0.75, 0.1, 0.8125, 0.05, 0.8125, 0.05, 0.75, 0.05, 0.75, 0.05, 0.8125, -1.565e-07, 0.8125, -1.565e-07, 0.75, 0.95, 0.6562, 1.0, 0.6562, 1.0, 0.6562, 0.95, 0.6562, 0.7, 0.6875, 0.65, 0.6875, 0.65, 0.6875, 0.7, 0.6875, 0.6, 0.8125, 0.65, 0.8125, 0.65, 0.8125, 0.6, 0.8125, 0.9, 0.6562, 0.95, 0.6562, 0.95, 0.6562, 0.9, 0.6562, 0.05, 0.843, -1.565e-07, 0.843, -1.565e-07, 0.843, 0.05, 0.843, 0.75, 0.6875, 0.7, 0.6875, 0.7, 0.6875, 0.75, 0.6875, 0.65, 0.8125, 0.7, 0.8125, 0.7, 0.8125, 0.65, 0.8125, 0.85, 0.6562, 0.9, 0.6562, 0.9, 0.6562, 0.85, 0.6562, 0.1, 0.843, 0.05, 0.843, 0.05, 0.843, 0.1, 0.843, 0.8, 0.6875, 0.75, 0.6875, 0.75, 0.6875, 0.8, 0.6875, 0.7, 0.8125, 0.75, 0.8125, 0.75, 0.8125, 0.7, 0.8125, 0.8, 0.6562, 0.85, 0.6562, 0.85, 0.6562, 0.8, 0.6562, 0.15, 0.843, 0.1, 0.843, 0.1, 0.843, 0.15, 0.843, 0.85, 0.6875, 0.8, 0.6875, 0.8, 0.6875, 0.85, 0.6875, 0.75, 0.8125, 0.8, 0.8125, 0.8, 0.8125, 0.75, 0.8125, 0.75, 0.6562, 0.8, 0.6562, 0.8, 0.6562, 0.75, 0.6562, 0.2, 0.843, 0.15, 0.843, 0.15, 0.843, 0.2, 0.843, 0.9, 0.6875, 0.85, 0.6875, 0.85, 0.6875, 0.9, 0.6875, 0.8, 0.8125, 0.85, 0.8125, 0.85, 0.8125, 0.8, 0.8125, 0.7, 0.6562, 0.75, 0.6562, 0.75, 0.6562, 0.7, 0.6562, 0.25, 0.843, 0.2, 0.843, 0.2, 0.843, 0.25, 0.843, 0.95, 0.6875, 0.9, 0.6875, 0.9, 0.6875, 0.95, 0.6875, 0.85, 0.8125, 0.9, 0.8125, 0.9, 0.8125, 0.85, 0.8125, 0.65, 0.6562, 0.7, 0.6562, 0.7, 0.6562, 0.65, 0.6562, 0.3, 0.843, 0.25, 0.843, 0.25, 0.843, 0.3, 0.843, 1.0, 0.6875, 0.95, 0.6875, 0.95, 0.6875, 1.0, 0.6875, 0.9, 0.8125, 0.95, 0.8125, 0.95, 0.8125, 0.9, 0.8125, 0.6, 0.6562, 0.65, 0.6562, 0.65, 0.6562, 0.6, 0.6562, 0.35, 0.843, 0.3, 0.843, 0.3, 0.843, 0.35, 0.843, 0.95, 0.8125, 1.0, 0.8125, 1.0, 0.8125, 0.95, 0.8125, 0.55, 0.6562, 0.6, 0.6562, 0.6, 0.6562, 0.55, 0.6562, 0.4, 0.843, 0.35, 0.843, 0.35, 0.843, 0.4, 0.843, 0.5, 0.6562, 0.55, 0.6562, 0.55, 0.6562, 0.5, 0.6562, 0.45, 0.843, 0.4, 0.843, 0.4, 0.843, 0.45, 0.843, 0.45, 0.6562, 0.5, 0.6562, 0.5, 0.6562, 0.45, 0.6562, 0.5, 0.843, 0.45, 0.843, 0.45, 0.843, 0.5, 0.843, 0.4, 0.6562, 0.45, 0.6562, 0.45, 0.6562, 0.4, 0.6562, 0.55, 0.843, 0.5, 0.843, 0.5, 0.843, 0.55, 0.843, 0.35, 0.6562, 0.4, 0.6562, 0.4, 0.6562, 0.35, 0.6562, 0.6, 0.843, 0.55, 0.843, 0.55, 0.843, 0.6, 0.843, 0.05, 0.625, 0.05, 0.6563, -1.565e-07, 0.6562, -1.565e-07, 0.625, 0.1, 0.625, 0.1, 0.6563, 0.05, 0.6563, 0.05, 0.625, 0.15, 0.625, 0.15, 0.6562, 0.1, 0.6563, 0.1, 0.625, 0.2, 0.625, 0.2, 0.6562, 0.15, 0.6562, 0.15, 0.625, 0.25, 0.625, 0.25, 0.6562, 0.2, 0.6562, 0.2, 0.625, 0.3, 0.625, 0.3, 0.6562, 0.25, 0.6562, 0.25, 0.625, 0.35, 0.625, 0.35, 0.6562, 0.3, 0.6562, 0.3, 0.625, 0.4, 0.625, 0.4, 0.6562, 0.35, 0.6562, 0.35, 0.625, 0.45, 0.625, 0.45, 0.6562, 0.4, 0.6562, 0.4, 0.625, 0.5, 0.625, 0.5, 0.6562, 0.45, 0.6562, 0.45, 0.625, 0.55, 0.625, 0.55, 0.6562, 0.5, 0.6562, 0.5, 0.625, 0.6, 0.625, 0.6, 0.6562, 0.55, 0.6562, 0.55, 0.625, 0.65, 0.625, 0.65, 0.6562, 0.6, 0.6562, 0.6, 0.625, 0.7, 0.625, 0.7, 0.6562, 0.65, 0.6562, 0.65, 0.625, 0.75, 0.625, 0.75, 0.6562, 0.7, 0.6562, 0.7, 0.625, 0.8, 0.625, 0.8, 0.6562, 0.75, 0.6562, 0.75, 0.625, 0.85, 0.625, 0.85, 0.6562, 0.8, 0.6562, 0.8, 0.625, 0.9, 0.625, 0.9, 0.6562, 0.85, 0.6562, 0.85, 0.625, 0.95, 0.625, 0.95, 0.6562, 0.9, 0.6562, 0.9, 0.625, 1.0, 0.625, 1.0, 0.6562, 0.95, 0.6562, 0.95, 0.625, 0.15, 0.6875, 0.1, 0.6875, 0.1, 0.6875, 0.15, 0.6875, 0.2, 0.6562, 0.25, 0.6562, 0.25, 0.6562, 0.2, 0.6562, 0.65, 0.8125, 0.7, 0.8125, 0.7, 0.8125, 0.65, 0.8125, 0.45, 0.843, 0.4, 0.843, 0.4, 0.843, 0.45, 0.843, 0.2, 0.6875, 0.15, 0.6875, 0.15, 0.6875, 0.2, 0.6875, 0.15, 0.6562, 0.2, 0.6562, 0.2, 0.6562, 0.15, 0.6562, 0.7, 0.8125, 0.75, 0.8125, 0.75, 0.8125, 0.7, 0.8125, 0.5, 0.843, 0.45, 0.843, 0.45, 0.843, 0.5, 0.843, 0.25, 0.6875, 0.2, 0.6875, 0.2, 0.6875, 0.25, 0.6875, 0.1, 0.6563, 0.15, 0.6562, 0.15, 0.6562, 0.1, 0.6563, 0.75, 0.8125, 0.8, 0.8125, 0.8, 0.8125, 0.75, 0.8125, 0.55, 0.843, 0.5, 0.843, 0.5, 0.843, 0.55, 0.843, 0.3, 0.6875, 0.25, 0.6875, 0.25, 0.6875, 0.3, 0.6875, 0.05, 0.6563, 0.1, 0.6563, 0.1, 0.6563, 0.05, 0.6563, 0.8, 0.8125, 0.85, 0.8125, 0.85, 0.8125, 0.8, 0.8125, 0.6, 0.843, 0.55, 0.843, 0.55, 0.843, 0.6, 0.843, 0.35, 0.6875, 0.3, 0.6875, 0.3, 0.6875, 0.35, 0.6875, -1.565e-07, 0.6562, 0.05, 0.6563, 0.05, 0.6563, -1.565e-07, 0.6562, 0.85, 0.8125, 0.9, 0.8125, 0.9, 0.8125, 0.85, 0.8125, 0.65, 0.843, 0.6, 0.843, 0.6, 0.843, 0.65, 0.843, 0.4, 0.6875, 0.35, 0.6875, 0.35, 0.6875, 0.4, 0.6875, 0.9, 0.8125, 0.95, 0.8125, 0.95, 0.8125, 0.9, 0.8125, 0.7, 0.843, 0.65, 0.843, 0.65, 0.843, 0.7, 0.843, 0.45, 0.6875, 0.4, 0.6875, 0.4, 0.6875, 0.45, 0.6875, 0.95, 0.8125, 1.0, 0.8125, 1.0, 0.8125, 0.95, 0.8125, 0.75, 0.843, 0.7, 0.843, 0.7, 0.843, 0.75, 0.843, 0.5, 0.6875, 0.45, 0.6875, 0.45, 0.6875, 0.5, 0.6875, 0.8, 0.843, 0.75, 0.843, 0.75, 0.843, 0.8, 0.843, 0.55, 0.6875, 0.5, 0.6875, 0.5, 0.6875, 0.55, 0.6875, 0.85, 0.843, 0.8, 0.843, 0.8, 0.843, 0.85, 0.843, 0.6, 0.6875, 0.55, 0.6875, 0.55, 0.6875, 0.6, 0.6875, 0.9, 0.843, 0.85, 0.843, 0.85, 0.843, 0.9, 0.843, 0.65, 0.6875, 0.6, 0.6875, 0.6, 0.6875, 0.65, 0.6875, 0.95, 0.843, 0.9, 0.843, 0.9, 0.843, 0.95, 0.843, 0.7, 0.6875, 0.65, 0.6875, 0.65, 0.6875, 0.7, 0.6875, 0.95, 0.6562, 1.0, 0.6562, 1.0, 0.6562, 0.95, 0.6562, 1.0, 0.843, 0.95, 0.843, 0.95, 0.843, 1.0, 0.843, 0.75, 0.6875, 0.7, 0.6875, 0.7, 0.6875, 0.75, 0.6875, 0.9, 0.6562, 0.95, 0.6562, 0.95, 0.6562, 0.9, 0.6562, 0.8, 0.6875, 0.75, 0.6875, 0.75, 0.6875, 0.8, 0.6875, 0.55, 0.8125, 0.6, 0.8125, 0.6, 0.8125, 0.55, 0.8125, 0.65, 0.6875, 0.6, 0.6875, 0.6, 0.6875, 0.65, 0.6875, 0.5, 0.8125, 0.55, 0.8125, 0.55, 0.8125, 0.5, 0.8125, 0.6, 0.6875, 0.55, 0.6875, 0.55, 0.6875, 0.6, 0.6875, 0.45, 0.8125, 0.5, 0.8125, 0.5, 0.8125, 0.45, 0.8125, 0.55, 0.6875, 0.5, 0.6875, 0.5, 0.6875, 0.55, 0.6875, 0.4, 0.8125, 0.45, 0.8125, 0.45, 0.8125, 0.4, 0.8125, 0.5, 0.6875, 0.45, 0.6875, 0.45, 0.6875, 0.5, 0.6875, 0.35, 0.8125, 0.4, 0.8125, 0.4, 0.8125, 0.35, 0.8125, 0.45, 0.6875, 0.4, 0.6875, 0.4, 0.6875, 0.45, 0.6875, 0.3, 0.8125, 0.35, 0.8125, 0.35, 0.8125, 0.3, 0.8125, 0.4, 0.6875, 0.35, 0.6875, 0.35, 0.6875, 0.4, 0.6875, 1.0, 0.843, 0.95, 0.843, 0.95, 0.843, 1.0, 0.843, 0.25, 0.8125, 0.3, 0.8125, 0.3, 0.8125, 0.25, 0.8125, 0.35, 0.6875, 0.3, 0.6875, 0.3, 0.6875, 0.35, 0.6875, 0.95, 0.843, 0.9, 0.843, 0.9, 0.843, 0.95, 0.843, 0.2, 0.8125, 0.25, 0.8125, 0.25, 0.8125, 0.2, 0.8125, -1.565e-07, 0.6562, 0.05, 0.6563, 0.05, 0.6563, -1.565e-07, 0.6562, 0.3, 0.6875, 0.25, 0.6875, 0.25, 0.6875, 0.3, 0.6875, 0.9, 0.843, 0.85, 0.843, 0.85, 0.843, 0.9, 0.843, 0.15, 0.8125, 0.2, 0.8125, 0.2, 0.8125, 0.15, 0.8125, 0.05, 0.6563, 0.1, 0.6563, 0.1, 0.6563, 0.05, 0.6563, 0.25, 0.6875, 0.2, 0.6875, 0.2, 0.6875, 0.25, 0.6875, 0.85, 0.843, 0.8, 0.843, 0.8, 0.843, 0.85, 0.843, 0.1, 0.8125, 0.15, 0.8125, 0.15, 0.8125, 0.1, 0.8125, 0.1, 0.6563, 0.15, 0.6562, 0.15, 0.6562, 0.1, 0.6563, 0.2, 0.6875, 0.15, 0.6875, 0.15, 0.6875, 0.2, 0.6875, 0.8, 0.843, 0.75, 0.843, 0.75, 0.843, 0.8, 0.843, 0.05, 0.8125, 0.1, 0.8125, 0.1, 0.8125, 0.05, 0.8125, 0.15, 0.6562, 0.2, 0.6562, 0.2, 0.6562, 0.15, 0.6562, 0.15, 0.6875, 0.1, 0.6875, 0.1, 0.6875, 0.15, 0.6875, 0.75, 0.843, 0.7, 0.843, 0.7, 0.843, 0.75, 0.843, -1.565e-07, 0.8125, 0.05, 0.8125, 0.05, 0.8125, -1.565e-07, 0.8125, 0.2, 0.6562, 0.25, 0.6562, 0.25, 0.6562, 0.2, 0.6562, 0.1, 0.6875, 0.05, 0.6875, 0.05, 0.6875, 0.1, 0.6875, 0.7, 0.843, 0.65, 0.843, 0.65, 0.843, 0.7, 0.843, 0.25, 0.6562, 0.3, 0.6562, 0.3, 0.6562, 0.25, 0.6562, 0.05, 0.6875, -1.565e-07, 0.6875, -1.565e-07, 0.6875, 0.05, 0.6875, 0.65, 0.843, 0.6, 0.843, 0.6, 0.843, 0.65, 0.843, 0.3, 0.6562, 0.35, 0.6562, 0.35, 0.6562, 0.3, 0.6562, 0.1, 0.6563, 0.15, 0.6562, 0.15, 0.6562, 0.1, 0.6563, 0.75, 0.8125, 0.8, 0.8125, 0.8, 0.8125, 0.75, 0.8125, 0.55, 0.843, 0.5, 0.843, 0.5, 0.843, 0.55, 0.843, 0.3, 0.6875, 0.25, 0.6875, 0.25, 0.6875, 0.3, 0.6875, 0.05, 0.6563, 0.1, 0.6563, 0.1, 0.6563, 0.05, 0.6563, 0.8, 0.8125, 0.85, 0.8125, 0.85, 0.8125, 0.8, 0.8125, 0.6, 0.843, 0.55, 0.843, 0.55, 0.843, 0.6, 0.843, 0.35, 0.6875, 0.3, 0.6875, 0.3, 0.6875, 0.35, 0.6875, -1.565e-07, 0.6562, 0.05, 0.6563, 0.05, 0.6563, -1.565e-07, 0.6562, 0.85, 0.8125, 0.9, 0.8125, 0.9, 0.8125, 0.85, 0.8125, 0.65, 0.843, 0.6, 0.843, 0.6, 0.843, 0.65, 0.843, 0.4, 0.6875, 0.35, 0.6875, 0.35, 0.6875, 0.4, 0.6875, 0.9, 0.8125, 0.95, 0.8125, 0.95, 0.8125, 0.9, 0.8125, 0.7, 0.843, 0.65, 0.843, 0.65, 0.843, 0.7, 0.843, 0.45, 0.6875, 0.4, 0.6875, 0.4, 0.6875, 0.45, 0.6875, 0.95, 0.8125, 1.0, 0.8125, 1.0, 0.8125, 0.95, 0.8125, 0.75, 0.843, 0.7, 0.843, 0.7, 0.843, 0.75, 0.843, 0.5, 0.6875, 0.45, 0.6875, 0.45, 0.6875, 0.5, 0.6875, 0.8, 0.843, 0.75, 0.843, 0.75, 0.843, 0.8, 0.843, 0.55, 0.6875, 0.5, 0.6875, 0.5, 0.6875, 0.55, 0.6875, 0.85, 0.843, 0.8, 0.843, 0.8, 0.843, 0.85, 0.843, 0.6, 0.6875, 0.55, 0.6875, 0.55, 0.6875, 0.6, 0.6875, 0.9, 0.843, 0.85, 0.843, 0.85, 0.843, 0.9, 0.843, 0.65, 0.6875, 0.6, 0.6875, 0.6, 0.6875, 0.65, 0.6875, 0.95, 0.843, 0.9, 0.843, 0.9, 0.843, 0.95, 0.843, 0.7, 0.6875, 0.65, 0.6875, 0.65, 0.6875, 0.7, 0.6875, 0.95, 0.6562, 1.0, 0.6562, 1.0, 0.6562, 0.95, 0.6562, 1.0, 0.843, 0.95, 0.843, 0.95, 0.843, 1.0, 0.843, 0.75, 0.6875, 0.7, 0.6875, 0.7, 0.6875, 0.75, 0.6875, 0.9, 0.6562, 0.95, 0.6562, 0.95, 0.6562, 0.9, 0.6562, 0.8, 0.6875, 0.75, 0.6875, 0.75, 0.6875, 0.8, 0.6875, 0.85, 0.6562, 0.9, 0.6562, 0.9, 0.6562, 0.85, 0.6562, -1.565e-07, 0.8125, 0.05, 0.8125, 0.05, 0.8125, -1.565e-07, 0.8125, 0.85, 0.6875, 0.8, 0.6875, 0.8, 0.6875, 0.85, 0.6875, 0.8, 0.6562, 0.85, 0.6562, 0.85, 0.6562, 0.8, 0.6562, 0.05, 0.8125, 0.1, 0.8125, 0.1, 0.8125, 0.05, 0.8125, 0.9, 0.6875, 0.85, 0.6875, 0.85, 0.6875, 0.9, 0.6875, 0.75, 0.6562, 0.8, 0.6562, 0.8, 0.6562, 0.75, 0.6562, 0.1, 0.8125, 0.15, 0.8125, 0.15, 0.8125, 0.1, 0.8125, 0.95, 0.6875, 0.9, 0.6875, 0.9, 0.6875, 0.95, 0.6875, 0.4, 0.843, 0.35, 0.843, 0.35, 0.843, 0.4, 0.843, 0.6, 0.8125, 0.65, 0.8125, 0.65, 0.8125, 0.6, 0.8125, 0.25, 0.6562, 0.3, 0.6562, 0.3, 0.6562, 0.25, 0.6562, 0.1, 0.6875, 0.05, 0.6875, 0.05, 0.6875, 0.1, 0.6875, 0.35, 0.843, 0.3, 0.843, 0.3, 0.843, 0.35, 0.843, 0.55, 0.8125, 0.6, 0.8125, 0.6, 0.8125, 0.55, 0.8125, 0.3, 0.6562, 0.35, 0.6562, 0.35, 0.6562, 0.3, 0.6562, 0.05, 0.6875, -1.565e-07, 0.6875, -1.565e-07, 0.6875, 0.05, 0.6875, 0.3, 0.843, 0.25, 0.843, 0.25, 0.843, 0.3, 0.843, 0.5, 0.8125, 0.55, 0.8125, 0.55, 0.8125, 0.5, 0.8125, 0.35, 0.6562, 0.4, 0.6562, 0.4, 0.6562, 0.35, 0.6562, 0.25, 0.843, 0.2, 0.843, 0.2, 0.843, 0.25, 0.843, 0.45, 0.8125, 0.5, 0.8125, 0.5, 0.8125, 0.45, 0.8125, 0.4, 0.6562, 0.45, 0.6562, 0.45, 0.6562, 0.4, 0.6562, 0.2, 0.843, 0.15, 0.843, 0.15, 0.843, 0.2, 0.843, 0.4, 0.8125, 0.45, 0.8125, 0.45, 0.8125, 0.4, 0.8125, 0.45, 0.6562, 0.5, 0.6562, 0.5, 0.6562, 0.45, 0.6562, 0.15, 0.843, 0.1, 0.843, 0.1, 0.843, 0.15, 0.843, 0.35, 0.8125, 0.4, 0.8125, 0.4, 0.8125, 0.35, 0.8125, 0.5, 0.6562, 0.55, 0.6562, 0.55, 0.6562, 0.5, 0.6562, 0.1, 0.843, 0.05, 0.843, 0.05, 0.843, 0.1, 0.843, 0.3, 0.8125, 0.35, 0.8125, 0.35, 0.8125, 0.3, 0.8125, 0.55, 0.6562, 0.6, 0.6562, 0.6, 0.6562, 0.55, 0.6562, 0.05, 0.843, -1.565e-07, 0.843, -1.565e-07, 0.843, 0.05, 0.843, 0.25, 0.8125, 0.3, 0.8125, 0.3, 0.8125, 0.25, 0.8125, 0.6, 0.6562, 0.65, 0.6562, 0.65, 0.6562, 0.6, 0.6562, 0.2, 0.8125, 0.25, 0.8125, 0.25, 0.8125, 0.2, 0.8125, 0.65, 0.6562, 0.7, 0.6562, 0.7, 0.6562, 0.65, 0.6562, 1.0, 0.6875, 0.95, 0.6875, 0.95, 0.6875, 1.0, 0.6875, 0.15, 0.8125, 0.2, 0.8125, 0.2, 0.8125, 0.15, 0.8125, 0.7, 0.6562, 0.75, 0.6562, 0.75, 0.6562, 0.7, 0.6562, 0.95, 0.6875, 0.9, 0.6875, 0.9, 0.6875, 0.95, 0.6875, 0.1, 0.8125, 0.15, 0.8125, 0.15, 0.8125, 0.1, 0.8125, 0.75, 0.6562, 0.8, 0.6562, 0.8, 0.6562, 0.75, 0.6562, 0.9, 0.6875, 0.85, 0.6875, 0.85, 0.6875, 0.9, 0.6875, 0.05, 0.8125, 0.1, 0.8125, 0.1, 0.8125, 0.05, 0.8125, 0.8, 0.6562, 0.85, 0.6562, 0.85, 0.6562, 0.8, 0.6562, 0.85, 0.6875, 0.8, 0.6875, 0.8, 0.6875, 0.85, 0.6875, -1.565e-07, 0.8125, 0.05, 0.8125, 0.05, 0.8125, -1.565e-07, 0.8125, 0.85, 0.6562, 0.9, 0.6562, 0.9, 0.6562, 0.85, 0.6562, 1.0, 0.8278, 1.0, 0.843, 0.95, 0.843, 0.95, 0.8278, 0.95, 0.8278, 0.95, 0.843, 0.9, 0.843, 0.9, 0.8278, 0.9, 0.8278, 0.9, 0.843, 0.85, 0.843, 0.85, 0.8278, 0.85, 0.8278, 0.85, 0.843, 0.8, 0.843, 0.8, 0.8278, 0.8, 0.8278, 0.8, 0.843, 0.75, 0.843, 0.75, 0.8278, 0.75, 0.8278, 0.75, 0.843, 0.7, 0.843, 0.7, 0.8278, 0.7, 0.8278, 0.7, 0.843, 0.65, 0.843, 0.65, 0.8278, 0.65, 0.8278, 0.65, 0.843, 0.6, 0.843, 0.6, 0.8278, 0.6, 0.8278, 0.6, 0.843, 0.55, 0.843, 0.55, 0.8278, 0.55, 0.8278, 0.55, 0.843, 0.5, 0.843, 0.5, 0.8278, 0.5, 0.8278, 0.5, 0.843, 0.45, 0.843, 0.45, 0.8278, 0.45, 0.8278, 0.45, 0.843, 0.4, 0.843, 0.4, 0.8278, 0.4, 0.8278, 0.4, 0.843, 0.35, 0.843, 0.35, 0.8278, 0.35, 0.8278, 0.35, 0.843, 0.3, 0.843, 0.3, 0.8278, 0.3, 0.8278, 0.3, 0.843, 0.25, 0.843, 0.25, 0.8278, 0.25, 0.8278, 0.25, 0.843, 0.2, 0.843, 0.2, 0.8278, 0.2, 0.8278, 0.2, 0.843, 0.15, 0.843, 0.15, 0.8278, 0.15, 0.8278, 0.15, 0.843, 0.1, 0.843, 0.1, 0.8278, 0.1, 0.8278, 0.1, 0.843, 0.05, 0.843, 0.05, 0.8278, 0.05, 0.8278, 0.05, 0.843, -1.565e-07, 0.843, -1.565e-07, 0.8278, 1.0, 0.6719, 1.0, 0.6875, 0.95, 0.6875, 0.95, 0.6719, 0.95, 0.6719, 0.95, 0.6875, 0.9, 0.6875, 0.9, 0.6719, 0.9, 0.6719, 0.9, 0.6875, 0.85, 0.6875, 0.85, 0.6719, 0.85, 0.6719, 0.85, 0.6875, 0.8, 0.6875, 0.8, 0.6719, 0.8, 0.6719, 0.8, 0.6875, 0.75, 0.6875, 0.75, 0.6719, 0.75, 0.6719, 0.75, 0.6875, 0.7, 0.6875, 0.7, 0.6719, 0.7, 0.6719, 0.7, 0.6875, 0.65, 0.6875, 0.65, 0.6719, 0.65, 0.6719, 0.65, 0.6875, 0.6, 0.6875, 0.6, 0.6719, 0.6, 0.6719, 0.6, 0.6875, 0.55, 0.6875, 0.55, 0.6719, 0.55, 0.6719, 0.55, 0.6875, 0.5, 0.6875, 0.5, 0.6719, 0.5, 0.6719, 0.5, 0.6875, 0.45, 0.6875, 0.45, 0.6719, 0.45, 0.6719, 0.45, 0.6875, 0.4, 0.6875, 0.4, 0.6719, 0.4, 0.6719, 0.4, 0.6875, 0.35, 0.6875, 0.35, 0.6719, 0.35, 0.6719, 0.35, 0.6875, 0.3, 0.6875, 0.3, 0.6719, 0.3, 0.6719, 0.3, 0.6875, 0.25, 0.6875, 0.25, 0.6719, 0.25, 0.6719, 0.25, 0.6875, 0.2, 0.6875, 0.2, 0.6719, 0.2, 0.6719, 0.2, 0.6875, 0.15, 0.6875, 0.15, 0.6719, 0.15, 0.6719, 0.15, 0.6875, 0.1, 0.6875, 0.1, 0.6719, 0.1, 0.6719, 0.1, 0.6875, 0.05, 0.6875, 0.05, 0.6719, 0.05, 0.6719, 0.05, 0.6875, -1.565e-07, 0.6875, -1.565e-07, 0.6719, 0.25, 0.6875, 0.2, 0.6875, 0.2, 0.6875, 0.25, 0.6875, 0.5, 0.843, 0.45, 0.843, 0.45, 0.843, 0.5, 0.843, 0.7, 0.8125, 0.75, 0.8125, 0.75, 0.8125, 0.7, 0.8125, 0.15, 0.6562, 0.2, 0.6562, 0.2, 0.6562, 0.15, 0.6562, 0.2, 0.6875, 0.15, 0.6875, 0.15, 0.6875, 0.2, 0.6875, 0.45, 0.843, 0.4, 0.843, 0.4, 0.843, 0.45, 0.843, 0.65, 0.8125, 0.7, 0.8125, 0.7, 0.8125, 0.65, 0.8125, 0.2, 0.6562, 0.25, 0.6562, 0.25, 0.6562, 0.2, 0.6562, 0.15, 0.6875, 0.1, 0.6875, 0.1, 0.6875, 0.15, 0.6875, 0.4, 0.843, 0.35, 0.843, 0.35, 0.843, 0.4, 0.843, 0.6, 0.8125, 0.65, 0.8125, 0.65, 0.8125, 0.6, 0.8125, 0.25, 0.6562, 0.3, 0.6562, 0.3, 0.6562, 0.25, 0.6562, 0.1, 0.6875, 0.05, 0.6875, 0.05, 0.6875, 0.1, 0.6875, 0.35, 0.843, 0.3, 0.843, 0.3, 0.843, 0.35, 0.843, 0.55, 0.8125, 0.6, 0.8125, 0.6, 0.8125, 0.55, 0.8125, 0.3, 0.6562, 0.35, 0.6562, 0.35, 0.6562, 0.3, 0.6562, 0.05, 0.6875, -1.565e-07, 0.6875, -1.565e-07, 0.6875, 0.05, 0.6875, 0.3, 0.843, 0.25, 0.843, 0.25, 0.843, 0.3, 0.843, 0.5, 0.8125, 0.55, 0.8125, 0.55, 0.8125, 0.5, 0.8125, 0.35, 0.6562, 0.4, 0.6562, 0.4, 0.6562, 0.35, 0.6562, 0.25, 0.843, 0.2, 0.843, 0.2, 0.843, 0.25, 0.843, 0.45, 0.8125, 0.5, 0.8125, 0.5, 0.8125, 0.45, 0.8125, 0.4, 0.6562, 0.45, 0.6562, 0.45, 0.6562, 0.4, 0.6562, 0.2, 0.843, 0.15, 0.843, 0.15, 0.843, 0.2, 0.843, 0.4, 0.8125, 0.45, 0.8125, 0.45, 0.8125, 0.4, 0.8125, 0.45, 0.6562, 0.5, 0.6562, 0.5, 0.6562, 0.45, 0.6562, 0.15, 0.843, 0.1, 0.843, 0.1, 0.843, 0.15, 0.843, 0.35, 0.8125, 0.4, 0.8125, 0.4, 0.8125, 0.35, 0.8125, 0.5, 0.6562, 0.55, 0.6562, 0.55, 0.6562, 0.5, 0.6562, 0.1, 0.843, 0.05, 0.843, 0.05, 0.843, 0.1, 0.843, 0.3, 0.8125, 0.35, 0.8125, 0.35, 0.8125, 0.3, 0.8125, 0.55, 0.6562, 0.6, 0.6562, 0.6, 0.6562, 0.55, 0.6562, 0.05, 0.843, -1.565e-07, 0.843, -1.565e-07, 0.843, 0.05, 0.843, 0.25, 0.8125, 0.3, 0.8125, 0.3, 0.8125, 0.25, 0.8125, 0.6, 0.6562, 0.65, 0.6562, 0.65, 0.6562, 0.6, 0.6562, 0.2, 0.8125, 0.25, 0.8125, 0.25, 0.8125, 0.2, 0.8125, 0.65, 0.6562, 0.7, 0.6562, 0.7, 0.6562, 0.65, 0.6562, 1.0, 0.6875, 0.95, 0.6875, 0.95, 0.6875, 1.0, 0.6875, 0.15, 0.8125, 0.2, 0.8125, 0.2, 0.8125, 0.15, 0.8125, 0.7, 0.6562, 0.75, 0.6562, 0.75, 0.6562, 0.7, 0.6562, 0.05, 0.6563, 0.05, 0.6719, -1.565e-07, 0.6719, -1.565e-07, 0.6562, 0.1, 0.6563, 0.1, 0.6719, 0.05, 0.6719, 0.05, 0.6563, 0.15, 0.6562, 0.15, 0.6719, 0.1, 0.6719, 0.1, 0.6563, 0.2, 0.6562, 0.2, 0.6719, 0.15, 0.6719, 0.15, 0.6562, 0.25, 0.6562, 0.25, 0.6719, 0.2, 0.6719, 0.2, 0.6562, 0.3, 0.6562, 0.3, 0.6719, 0.25, 0.6719, 0.25, 0.6562, 0.35, 0.6562, 0.35, 0.6719, 0.3, 0.6719, 0.3, 0.6562, 0.4, 0.6562, 0.4, 0.6719, 0.35, 0.6719, 0.35, 0.6562, 0.45, 0.6562, 0.45, 0.6719, 0.4, 0.6719, 0.4, 0.6562, 0.5, 0.6562, 0.5, 0.6719, 0.45, 0.6719, 0.45, 0.6562, 0.55, 0.6562, 0.55, 0.6719, 0.5, 0.6719, 0.5, 0.6562, 0.6, 0.6562, 0.6, 0.6719, 0.55, 0.6719, 0.55, 0.6562, 0.65, 0.6562, 0.65, 0.6719, 0.6, 0.6719, 0.6, 0.6562, 0.7, 0.6562, 0.7, 0.6719, 0.65, 0.6719, 0.65, 0.6562, 0.75, 0.6562, 0.75, 0.6719, 0.7, 0.6719, 0.7, 0.6562, 0.8, 0.6562, 0.8, 0.6719, 0.75, 0.6719, 0.75, 0.6562, 0.85, 0.6562, 0.85, 0.6719, 0.8, 0.6719, 0.8, 0.6562, 0.9, 0.6562, 0.9, 0.6719, 0.85, 0.6719, 0.85, 0.6562, 0.95, 0.6562, 0.95, 0.6719, 0.9, 0.6719, 0.9, 0.6562, 1.0, 0.6562, 1.0, 0.6719, 0.95, 0.6719, 0.95, 0.6562, 0.05, 0.8125, 0.05, 0.8278, -1.565e-07, 0.8278, -1.565e-07, 0.8125, 0.1, 0.8125, 0.1, 0.8278, 0.05, 0.8278, 0.05, 0.8125, 0.15, 0.8125, 0.15, 0.8278, 0.1, 0.8278, 0.1, 0.8125, 0.2, 0.8125, 0.2, 0.8278, 0.15, 0.8278, 0.15, 0.8125, 0.25, 0.8125, 0.25, 0.8278, 0.2, 0.8278, 0.2, 0.8125, 0.3, 0.8125, 0.3, 0.8278, 0.25, 0.8278, 0.25, 0.8125, 0.35, 0.8125, 0.35, 0.8278, 0.3, 0.8278, 0.3, 0.8125, 0.4, 0.8125, 0.4, 0.8278, 0.35, 0.8278, 0.35, 0.8125, 0.45, 0.8125, 0.45, 0.8278, 0.4, 0.8278, 0.4, 0.8125, 0.5, 0.8125, 0.5, 0.8278, 0.45, 0.8278, 0.45, 0.8125, 0.55, 0.8125, 0.55, 0.8278, 0.5, 0.8278, 0.5, 0.8125, 0.6, 0.8125, 0.6, 0.8278, 0.55, 0.8278, 0.55, 0.8125, 0.65, 0.8125, 0.65, 0.8278, 0.6, 0.8278, 0.6, 0.8125, 0.7, 0.8125, 0.7, 0.8278, 0.65, 0.8278, 0.65, 0.8125, 0.75, 0.8125, 0.75, 0.8278, 0.7, 0.8278, 0.7, 0.8125, 0.8, 0.8125, 0.8, 0.8278, 0.75, 0.8278, 0.75, 0.8125, 0.85, 0.8125, 0.85, 0.8278, 0.8, 0.8278, 0.8, 0.8125, 0.9, 0.8125, 0.9, 0.8278, 0.85, 0.8278, 0.85, 0.8125, 0.95, 0.8125, 0.95, 0.8278, 0.9, 0.8278, 0.9, 0.8125, 1.0, 0.8125, 1.0, 0.8278, 0.95, 0.8278, 0.95, 0.8125, 0.75, 0.49, 0.8242, 0.4783, 0.8911, 0.4442, 0.9442, 0.3911, 0.9783, 0.3242, 0.99, 0.25, 0.9783, 0.1758, 0.9442, 0.1089, 0.8911, 0.05584, 0.8242, 0.02175, 0.75, 0.01, 0.6758, 0.02175, 0.6089, 0.05584, 0.5558, 0.1089, 0.5217, 0.1758, 0.51, 0.25, 0.5217, 0.3242, 0.5558, 0.3911, 0.6089, 0.4442, 0.6758, 0.4783, 0.5, 0.5, 0.45, 0.5, 0.45, 0.5, 0.5, 0.5, 0.25, 0.5, 0.2, 0.5, 0.2, 0.5, 0.25, 0.5, 0.85, 0.5, 0.8, 0.5, 0.8, 0.5, 0.85, 0.5, 0.6, 0.5, 0.55, 0.5, 0.55, 0.5, 0.6, 0.5, 0.35, 0.5, 0.3, 0.5, 0.3, 0.5, 0.35, 0.5, 0.1, 0.5, 0.05, 0.5, 0.05, 0.5, 0.1, 0.5, 0.95, 0.5, 0.9, 0.5, 0.9, 0.5, 0.95, 0.5, 0.7, 0.5, 0.65, 0.5, 0.65, 0.5, 0.7, 0.5, 0.45, 0.5, 0.4, 0.5, 0.4, 0.5, 0.45, 0.5, 0.2, 0.5, 0.15, 0.5, 0.15, 0.5, 0.2, 0.5, 0.8, 0.5, 0.75, 0.5, 0.75, 0.5, 0.8, 0.5, 0.55, 0.5, 0.5, 0.5, 0.5, 0.5, 0.55, 0.5, 0.3, 0.5, 0.25, 0.5, 0.25, 0.5, 0.3, 0.5, 0.05, 0.5, -1.565e-07, 0.5, -1.565e-07, 0.5, 0.05, 0.5, 0.9, 0.5, 0.85, 0.5, 0.85, 0.5, 0.9, 0.5, 0.65, 0.5, 0.6, 0.5, 0.6, 0.5, 0.65, 0.5, 1.0, 0.5, 0.95, 0.5, 0.95, 0.5, 1.0, 0.5, 0.4, 0.5, 0.35, 0.5, 0.35, 0.5, 0.4, 0.5, 0.15, 0.5, 0.1, 0.5, 0.1, 0.5, 0.15, 0.5])
me_cylinder.use_remesh_fix_poles = True
me_cylinder.use_remesh_preserve_attributes = False
me_cylinder.use_mirror_vertex_groups = False
me_cylinder.update()

# ---- objects
ob_light = bpy.data.objects.new('Light', light_light)
ob_camera = bpy.data.objects.new('Camera', cam_camera)
ob_barrel___open = bpy.data.objects.new('Barrel - Open', me_cylinder)

# ---- transforms, parenting, visibility, modifiers, constraints
ob_light.location = (4.076, 1.005, 5.904)
ob_light.rotation_euler = (0.6503, 0.05522, 1.866)
ob_light.lock_rotations_4d = False
ob_light.empty_display_type = 'ARROWS'
ob_light.color = (0.0, 0.0, 0.0, 0.0)
ob_light.lineart.crease_threshold = 0.0
ob_camera.location = (7.359, -6.926, 4.958)
ob_camera.rotation_euler = (1.109, 0.0, 0.8149)
ob_camera.lock_rotations_4d = False
ob_camera.empty_display_type = 'ARROWS'
ob_camera.color = (0.0, 0.0, 0.0, 0.0)
ob_camera.display_type = 'WIRE'
ob_camera.lineart.crease_threshold = 0.0
ob_barrel___open.location = (0.0, 0.0, 0.0)
ob_barrel___open.scale = (1.0, 1.0, 1.5)
ob_barrel___open.lineart.crease_threshold = 0.0

# ---- collection membership
col_collection.objects.link(ob_light)
col_collection.objects.link(ob_camera)
col_collection.objects.link(ob_barrel___open)

# ---- scene / render settings (as saved in the file)
scene.camera = ob_camera
scene.frame_start = 1; scene.frame_end = 250; scene.frame_set(1)
scene.render.engine = 'BLENDER_EEVEE_NEXT'
scene.cycles.use_denoising = False
scene.cycles.samples = 128
scene.cycles.sampling_pattern = 'TABULATED_SOBOL'
scene.cycles.use_adaptive_sampling = False
scene.cycles.use_light_tree = False
scene.view_settings.view_transform = 'Filmic'
bpy.context.view_layer.update()

